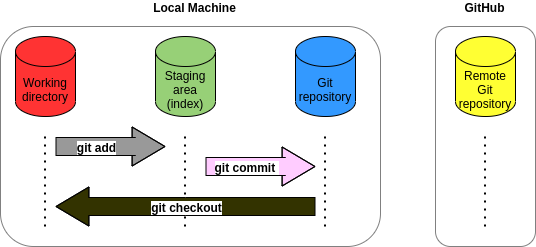

The diagram above was exported from draw.io. Its source (the exported page's mxGraphModel, read from the mxfile embedded in the PNG):
<mxGraphModel dx="1216" dy="465" grid="1" gridSize="10" guides="1" tooltips="1" connect="1" arrows="1" fold="1" page="1" pageScale="1" pageWidth="827" pageHeight="1169" math="0" shadow="0">
  <root>
    <mxCell id="0" />
    <mxCell id="1" parent="0" />
    <mxCell id="l9U1Q7Tdike_FBCaVXSr-21" value="" style="rounded=1;whiteSpace=wrap;html=1;strokeColor=#808080;" vertex="1" parent="1">
      <mxGeometry x="620" y="150" width="100" height="220" as="geometry" />
    </mxCell>
    <mxCell id="l9U1Q7Tdike_FBCaVXSr-18" value="" style="rounded=1;whiteSpace=wrap;html=1;strokeColor=#808080;" vertex="1" parent="1">
      <mxGeometry x="185" y="150" width="380" height="220" as="geometry" />
    </mxCell>
    <mxCell id="l9U1Q7Tdike_FBCaVXSr-2" value="Working directory" style="shape=cylinder3;whiteSpace=wrap;html=1;boundedLbl=1;backgroundOutline=1;size=15;fillColor=#FF3333;" vertex="1" parent="1">
      <mxGeometry x="200" y="160" width="60" height="80" as="geometry" />
    </mxCell>
    <mxCell id="l9U1Q7Tdike_FBCaVXSr-3" value="Staging area (index)" style="shape=cylinder3;whiteSpace=wrap;html=1;boundedLbl=1;backgroundOutline=1;size=15;fillColor=#97D077;" vertex="1" parent="1">
      <mxGeometry x="340" y="160" width="60" height="80" as="geometry" />
    </mxCell>
    <mxCell id="l9U1Q7Tdike_FBCaVXSr-4" value="Git repository" style="shape=cylinder3;whiteSpace=wrap;html=1;boundedLbl=1;backgroundOutline=1;size=15;fillColor=#3399FF;" vertex="1" parent="1">
      <mxGeometry x="480" y="160" width="60" height="80" as="geometry" />
    </mxCell>
    <mxCell id="l9U1Q7Tdike_FBCaVXSr-5" value="" style="endArrow=none;dashed=1;html=1;dashPattern=1 3;strokeWidth=2;" edge="1" parent="1">
      <mxGeometry width="50" height="50" relative="1" as="geometry">
        <mxPoint x="229.5" y="350" as="sourcePoint" />
        <mxPoint x="229.5" y="260" as="targetPoint" />
      </mxGeometry>
    </mxCell>
    <mxCell id="l9U1Q7Tdike_FBCaVXSr-6" value="" style="endArrow=none;dashed=1;html=1;dashPattern=1 3;strokeWidth=2;" edge="1" parent="1">
      <mxGeometry width="50" height="50" relative="1" as="geometry">
        <mxPoint x="369.5" y="350" as="sourcePoint" />
        <mxPoint x="369.5" y="260" as="targetPoint" />
      </mxGeometry>
    </mxCell>
    <mxCell id="l9U1Q7Tdike_FBCaVXSr-7" value="" style="endArrow=none;dashed=1;html=1;dashPattern=1 3;strokeWidth=2;" edge="1" parent="1">
      <mxGeometry width="50" height="50" relative="1" as="geometry">
        <mxPoint x="509.5" y="350" as="sourcePoint" />
        <mxPoint x="509.5" y="260" as="targetPoint" />
      </mxGeometry>
    </mxCell>
    <mxCell id="l9U1Q7Tdike_FBCaVXSr-12" value="" style="shape=flexArrow;endArrow=classic;html=1;width=18;endSize=10.63;fillColor=#FFCCFF;" edge="1" parent="1">
      <mxGeometry width="50" height="50" relative="1" as="geometry">
        <mxPoint x="390" y="290" as="sourcePoint" />
        <mxPoint x="500" y="290" as="targetPoint" />
        <Array as="points">
          <mxPoint x="470" y="290" />
        </Array>
      </mxGeometry>
    </mxCell>
    <mxCell id="l9U1Q7Tdike_FBCaVXSr-13" value="&lt;span style=&quot;font-size: 12px&quot;&gt;&lt;b&gt;git commit&amp;nbsp;&lt;/b&gt;&lt;/span&gt;" style="edgeLabel;html=1;align=center;verticalAlign=middle;resizable=0;points=[];fillColor=#97D077;" vertex="1" connectable="0" parent="l9U1Q7Tdike_FBCaVXSr-12">
      <mxGeometry x="0.0506" y="4" relative="1" as="geometry">
        <mxPoint x="-18" y="4" as="offset" />
      </mxGeometry>
    </mxCell>
    <mxCell id="l9U1Q7Tdike_FBCaVXSr-14" value="" style="shape=flexArrow;endArrow=classic;html=1;width=18;endSize=10.63;fillColor=#333300;" edge="1" parent="1">
      <mxGeometry width="50" height="50" relative="1" as="geometry">
        <mxPoint x="500" y="330" as="sourcePoint" />
        <mxPoint x="240" y="330" as="targetPoint" />
        <Array as="points">
          <mxPoint x="370" y="330" />
        </Array>
      </mxGeometry>
    </mxCell>
    <mxCell id="l9U1Q7Tdike_FBCaVXSr-15" value="&lt;span style=&quot;font-size: 12px&quot;&gt;&lt;b&gt;git checkout&lt;/b&gt;&lt;/span&gt;" style="edgeLabel;html=1;align=center;verticalAlign=middle;resizable=0;points=[];" vertex="1" connectable="0" parent="l9U1Q7Tdike_FBCaVXSr-14">
      <mxGeometry x="0.0506" y="4" relative="1" as="geometry">
        <mxPoint x="7" y="-4" as="offset" />
      </mxGeometry>
    </mxCell>
    <mxCell id="l9U1Q7Tdike_FBCaVXSr-19" value="Remote Git repository" style="shape=cylinder3;whiteSpace=wrap;html=1;boundedLbl=1;backgroundOutline=1;size=15;fillColor=#FFFF33;" vertex="1" parent="1">
      <mxGeometry x="640" y="160" width="60" height="80" as="geometry" />
    </mxCell>
    <mxCell id="l9U1Q7Tdike_FBCaVXSr-23" value="" style="endArrow=none;dashed=1;html=1;dashPattern=1 3;strokeWidth=2;" edge="1" parent="1">
      <mxGeometry width="50" height="50" relative="1" as="geometry">
        <mxPoint x="669.5" y="350" as="sourcePoint" />
        <mxPoint x="669.5" y="260" as="targetPoint" />
      </mxGeometry>
    </mxCell>
    <mxCell id="l9U1Q7Tdike_FBCaVXSr-10" value="" style="shape=flexArrow;endArrow=classic;html=1;width=18;endSize=10.63;fillColor=#999999;" edge="1" parent="1">
      <mxGeometry width="50" height="50" relative="1" as="geometry">
        <mxPoint x="240" y="270" as="sourcePoint" />
        <mxPoint x="350" y="270" as="targetPoint" />
        <Array as="points">
          <mxPoint x="320" y="270" />
        </Array>
      </mxGeometry>
    </mxCell>
    <mxCell id="l9U1Q7Tdike_FBCaVXSr-11" value="&lt;font style=&quot;font-size: 12px&quot;&gt;&lt;b&gt;git add&lt;/b&gt;&lt;/font&gt;" style="edgeLabel;html=1;align=center;verticalAlign=middle;resizable=0;points=[];" vertex="1" connectable="0" parent="l9U1Q7Tdike_FBCaVXSr-10">
      <mxGeometry x="0.0506" y="4" relative="1" as="geometry">
        <mxPoint x="-18" y="4" as="offset" />
      </mxGeometry>
    </mxCell>
    <mxCell id="l9U1Q7Tdike_FBCaVXSr-24" value="&lt;font style=&quot;font-size: 12px&quot;&gt;&lt;b&gt;Local Machine&lt;/b&gt;&lt;/font&gt;" style="edgeLabel;html=1;align=center;verticalAlign=middle;resizable=0;points=[];" vertex="1" connectable="0" parent="1">
      <mxGeometry x="280" y="280" as="geometry">
        <mxPoint x="98" y="-150" as="offset" />
      </mxGeometry>
    </mxCell>
    <mxCell id="l9U1Q7Tdike_FBCaVXSr-25" value="&lt;font style=&quot;font-size: 12px&quot;&gt;&lt;b&gt;GitHub&lt;/b&gt;&lt;/font&gt;" style="edgeLabel;html=1;align=center;verticalAlign=middle;resizable=0;points=[];" vertex="1" connectable="0" parent="1">
      <mxGeometry x="570" y="280" as="geometry">
        <mxPoint x="98" y="-150" as="offset" />
      </mxGeometry>
    </mxCell>
  </root>
</mxGraphModel>